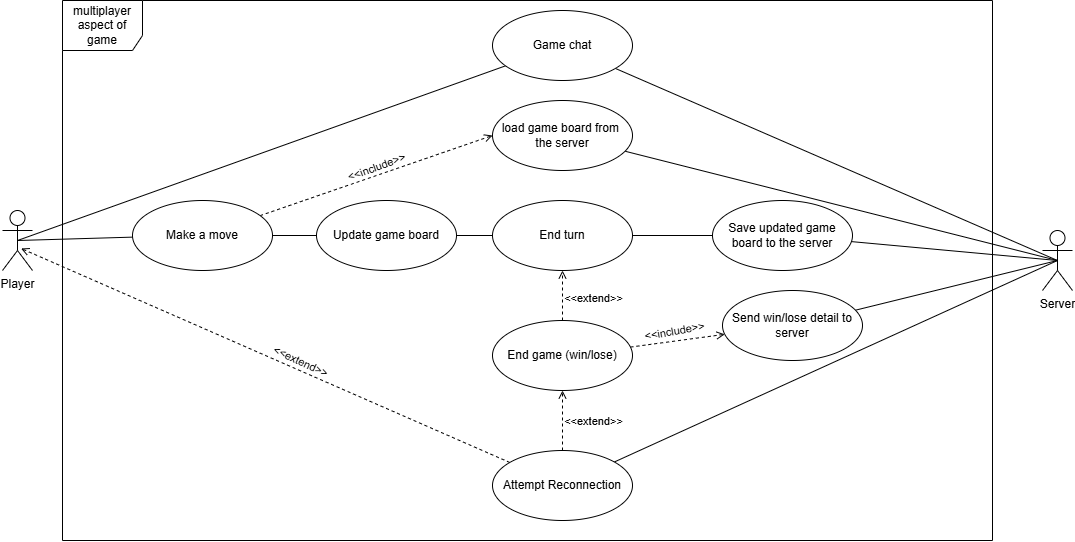

The diagram above was exported from draw.io. Its source (the exported page's mxGraphModel, read from the mxfile embedded in the PNG):
<mxGraphModel dx="1363" dy="846" grid="1" gridSize="10" guides="1" tooltips="1" connect="1" arrows="1" fold="1" page="1" pageScale="1" pageWidth="827" pageHeight="1169" math="0" shadow="0">
  <root>
    <mxCell id="0" />
    <mxCell id="1" parent="0" />
    <mxCell id="xpRjBkUHRby2Q3Y_EhhE-1" value="multiplayer aspect of game" style="shape=umlFrame;whiteSpace=wrap;html=1;pointerEvents=0;width=80;height=50;" vertex="1" parent="1">
      <mxGeometry x="90" y="180" width="930" height="540" as="geometry" />
    </mxCell>
    <mxCell id="xpRjBkUHRby2Q3Y_EhhE-2" value="Player" style="shape=umlActor;verticalLabelPosition=bottom;verticalAlign=top;html=1;" vertex="1" parent="1">
      <mxGeometry x="30" y="390" width="30" height="60" as="geometry" />
    </mxCell>
    <mxCell id="xpRjBkUHRby2Q3Y_EhhE-3" value="Server" style="shape=umlActor;verticalLabelPosition=bottom;verticalAlign=top;html=1;" vertex="1" parent="1">
      <mxGeometry x="1070" y="410" width="30" height="60" as="geometry" />
    </mxCell>
    <mxCell id="xpRjBkUHRby2Q3Y_EhhE-5" value="" style="rounded=0;orthogonalLoop=1;jettySize=auto;html=1;endArrow=none;startFill=0;entryX=0.5;entryY=0.5;entryDx=0;entryDy=0;entryPerimeter=0;" edge="1" parent="1" source="xpRjBkUHRby2Q3Y_EhhE-4" target="xpRjBkUHRby2Q3Y_EhhE-2">
      <mxGeometry relative="1" as="geometry" />
    </mxCell>
    <mxCell id="xpRjBkUHRby2Q3Y_EhhE-7" value="" style="rounded=0;orthogonalLoop=1;jettySize=auto;html=1;entryX=0.5;entryY=0.5;entryDx=0;entryDy=0;entryPerimeter=0;endArrow=none;startFill=0;" edge="1" parent="1" source="xpRjBkUHRby2Q3Y_EhhE-4" target="xpRjBkUHRby2Q3Y_EhhE-3">
      <mxGeometry relative="1" as="geometry">
        <mxPoint x="410" y="270" as="targetPoint" />
      </mxGeometry>
    </mxCell>
    <mxCell id="xpRjBkUHRby2Q3Y_EhhE-4" value="Game chat" style="ellipse;whiteSpace=wrap;html=1;" vertex="1" parent="1">
      <mxGeometry x="520" y="190" width="140" height="70" as="geometry" />
    </mxCell>
    <mxCell id="xpRjBkUHRby2Q3Y_EhhE-10" value="" style="rounded=0;orthogonalLoop=1;jettySize=auto;html=1;entryX=0.5;entryY=0.5;entryDx=0;entryDy=0;entryPerimeter=0;endArrow=none;startFill=0;" edge="1" parent="1" source="xpRjBkUHRby2Q3Y_EhhE-8" target="xpRjBkUHRby2Q3Y_EhhE-2">
      <mxGeometry relative="1" as="geometry">
        <mxPoint x="50" y="365" as="targetPoint" />
      </mxGeometry>
    </mxCell>
    <mxCell id="xpRjBkUHRby2Q3Y_EhhE-12" value="" style="rounded=0;orthogonalLoop=1;jettySize=auto;html=1;endArrow=none;startFill=0;" edge="1" parent="1" source="xpRjBkUHRby2Q3Y_EhhE-8" target="xpRjBkUHRby2Q3Y_EhhE-11">
      <mxGeometry relative="1" as="geometry" />
    </mxCell>
    <mxCell id="xpRjBkUHRby2Q3Y_EhhE-37" value="" style="rounded=0;orthogonalLoop=1;jettySize=auto;html=1;endArrow=open;endFill=0;dashed=1;entryX=0;entryY=0.5;entryDx=0;entryDy=0;" edge="1" parent="1" source="xpRjBkUHRby2Q3Y_EhhE-8" target="xpRjBkUHRby2Q3Y_EhhE-33">
      <mxGeometry relative="1" as="geometry">
        <mxPoint x="230" y="300" as="targetPoint" />
      </mxGeometry>
    </mxCell>
    <mxCell id="xpRjBkUHRby2Q3Y_EhhE-38" value="&amp;lt;&amp;lt;include&amp;gt;&amp;gt;" style="edgeLabel;html=1;align=center;verticalAlign=middle;resizable=0;points=[];rotation=-20;" vertex="1" connectable="0" parent="xpRjBkUHRby2Q3Y_EhhE-37">
      <mxGeometry x="0.0899" y="-4" relative="1" as="geometry">
        <mxPoint x="-13" y="-9" as="offset" />
      </mxGeometry>
    </mxCell>
    <mxCell id="xpRjBkUHRby2Q3Y_EhhE-8" value="Make a move" style="ellipse;whiteSpace=wrap;html=1;" vertex="1" parent="1">
      <mxGeometry x="160" y="380" width="140" height="70" as="geometry" />
    </mxCell>
    <mxCell id="xpRjBkUHRby2Q3Y_EhhE-14" value="" style="rounded=0;orthogonalLoop=1;jettySize=auto;html=1;endArrow=none;startFill=0;" edge="1" parent="1" source="xpRjBkUHRby2Q3Y_EhhE-11" target="xpRjBkUHRby2Q3Y_EhhE-13">
      <mxGeometry relative="1" as="geometry" />
    </mxCell>
    <mxCell id="xpRjBkUHRby2Q3Y_EhhE-11" value="Update game board" style="ellipse;whiteSpace=wrap;html=1;" vertex="1" parent="1">
      <mxGeometry x="344" y="380" width="140" height="70" as="geometry" />
    </mxCell>
    <mxCell id="xpRjBkUHRby2Q3Y_EhhE-16" value="" style="rounded=0;orthogonalLoop=1;jettySize=auto;html=1;endArrow=open;endFill=0;dashed=1;exitX=0.5;exitY=0;exitDx=0;exitDy=0;entryX=0.5;entryY=1;entryDx=0;entryDy=0;" edge="1" parent="1" source="xpRjBkUHRby2Q3Y_EhhE-15" target="xpRjBkUHRby2Q3Y_EhhE-13">
      <mxGeometry relative="1" as="geometry" />
    </mxCell>
    <mxCell id="xpRjBkUHRby2Q3Y_EhhE-18" value="&amp;lt;&amp;lt;extend&amp;gt;&amp;gt;" style="edgeLabel;html=1;align=center;verticalAlign=middle;resizable=0;points=[];" vertex="1" connectable="0" parent="xpRjBkUHRby2Q3Y_EhhE-16">
      <mxGeometry x="-0.2463" relative="1" as="geometry">
        <mxPoint x="30" y="-4" as="offset" />
      </mxGeometry>
    </mxCell>
    <mxCell id="xpRjBkUHRby2Q3Y_EhhE-30" value="" style="rounded=0;orthogonalLoop=1;jettySize=auto;html=1;endArrow=none;startFill=0;" edge="1" parent="1" source="xpRjBkUHRby2Q3Y_EhhE-13" target="xpRjBkUHRby2Q3Y_EhhE-29">
      <mxGeometry relative="1" as="geometry" />
    </mxCell>
    <mxCell id="xpRjBkUHRby2Q3Y_EhhE-13" value="End turn" style="ellipse;whiteSpace=wrap;html=1;" vertex="1" parent="1">
      <mxGeometry x="520" y="380" width="140" height="70" as="geometry" />
    </mxCell>
    <mxCell id="xpRjBkUHRby2Q3Y_EhhE-22" value="" style="rounded=0;orthogonalLoop=1;jettySize=auto;html=1;dashed=1;endArrow=open;endFill=0;" edge="1" parent="1" source="xpRjBkUHRby2Q3Y_EhhE-15" target="xpRjBkUHRby2Q3Y_EhhE-21">
      <mxGeometry relative="1" as="geometry" />
    </mxCell>
    <mxCell id="xpRjBkUHRby2Q3Y_EhhE-23" value="&amp;lt;&amp;lt;include&amp;gt;&amp;gt;" style="edgeLabel;html=1;align=center;verticalAlign=middle;resizable=0;points=[];rotation=-10;" vertex="1" connectable="0" parent="xpRjBkUHRby2Q3Y_EhhE-22">
      <mxGeometry x="-0.0571" y="-1" relative="1" as="geometry">
        <mxPoint x="-1" y="-11" as="offset" />
      </mxGeometry>
    </mxCell>
    <mxCell id="xpRjBkUHRby2Q3Y_EhhE-15" value="End game (win/lose)" style="ellipse;whiteSpace=wrap;html=1;" vertex="1" parent="1">
      <mxGeometry x="520" y="500" width="140" height="70" as="geometry" />
    </mxCell>
    <mxCell id="xpRjBkUHRby2Q3Y_EhhE-25" value="" style="rounded=0;orthogonalLoop=1;jettySize=auto;html=1;entryX=0.5;entryY=0.5;entryDx=0;entryDy=0;entryPerimeter=0;endArrow=none;startFill=0;" edge="1" parent="1" source="xpRjBkUHRby2Q3Y_EhhE-21" target="xpRjBkUHRby2Q3Y_EhhE-3">
      <mxGeometry relative="1" as="geometry">
        <mxPoint x="740" y="655" as="targetPoint" />
      </mxGeometry>
    </mxCell>
    <mxCell id="xpRjBkUHRby2Q3Y_EhhE-21" value="Send win/lose detail to server" style="ellipse;whiteSpace=wrap;html=1;" vertex="1" parent="1">
      <mxGeometry x="750" y="470" width="140" height="70" as="geometry" />
    </mxCell>
    <mxCell id="xpRjBkUHRby2Q3Y_EhhE-40" value="" style="rounded=0;orthogonalLoop=1;jettySize=auto;html=1;endArrow=none;startFill=0;entryX=0.5;entryY=0.5;entryDx=0;entryDy=0;entryPerimeter=0;" edge="1" parent="1" source="xpRjBkUHRby2Q3Y_EhhE-28" target="xpRjBkUHRby2Q3Y_EhhE-3">
      <mxGeometry relative="1" as="geometry">
        <mxPoint x="750" y="685" as="targetPoint" />
      </mxGeometry>
    </mxCell>
    <mxCell id="xpRjBkUHRby2Q3Y_EhhE-42" value="" style="rounded=0;orthogonalLoop=1;jettySize=auto;html=1;endArrow=open;endFill=0;dashed=1;entryX=0.62;entryY=0.633;entryDx=0;entryDy=0;entryPerimeter=0;" edge="1" parent="1" source="xpRjBkUHRby2Q3Y_EhhE-28" target="xpRjBkUHRby2Q3Y_EhhE-2">
      <mxGeometry relative="1" as="geometry">
        <mxPoint x="430" y="715.0000000000002" as="targetPoint" />
      </mxGeometry>
    </mxCell>
    <mxCell id="xpRjBkUHRby2Q3Y_EhhE-43" value="&amp;lt;&amp;lt;extend&amp;gt;&amp;gt;" style="edgeLabel;html=1;align=center;verticalAlign=middle;resizable=0;points=[];rotation=25;" vertex="1" connectable="0" parent="xpRjBkUHRby2Q3Y_EhhE-42">
      <mxGeometry x="-0.0979" y="2" relative="1" as="geometry">
        <mxPoint x="11" y="-7" as="offset" />
      </mxGeometry>
    </mxCell>
    <mxCell id="xpRjBkUHRby2Q3Y_EhhE-44" value="" style="rounded=0;orthogonalLoop=1;jettySize=auto;html=1;dashed=1;endArrow=open;endFill=0;" edge="1" parent="1" source="xpRjBkUHRby2Q3Y_EhhE-28" target="xpRjBkUHRby2Q3Y_EhhE-15">
      <mxGeometry relative="1" as="geometry" />
    </mxCell>
    <mxCell id="xpRjBkUHRby2Q3Y_EhhE-45" value="&amp;lt;&amp;lt;extend&amp;gt;&amp;gt;" style="edgeLabel;html=1;align=center;verticalAlign=middle;resizable=0;points=[];" vertex="1" connectable="0" parent="xpRjBkUHRby2Q3Y_EhhE-44">
      <mxGeometry x="-0.0182" y="-2" relative="1" as="geometry">
        <mxPoint x="28" as="offset" />
      </mxGeometry>
    </mxCell>
    <mxCell id="xpRjBkUHRby2Q3Y_EhhE-28" value="Attempt Reconnection" style="ellipse;whiteSpace=wrap;html=1;" vertex="1" parent="1">
      <mxGeometry x="520" y="630" width="140" height="70" as="geometry" />
    </mxCell>
    <mxCell id="xpRjBkUHRby2Q3Y_EhhE-32" value="" style="rounded=0;orthogonalLoop=1;jettySize=auto;html=1;endArrow=none;startFill=0;entryX=0.5;entryY=0.5;entryDx=0;entryDy=0;entryPerimeter=0;" edge="1" parent="1" source="xpRjBkUHRby2Q3Y_EhhE-29" target="xpRjBkUHRby2Q3Y_EhhE-3">
      <mxGeometry relative="1" as="geometry">
        <mxPoint x="960" y="415" as="targetPoint" />
      </mxGeometry>
    </mxCell>
    <mxCell id="xpRjBkUHRby2Q3Y_EhhE-29" value="Save updated game board to the server" style="ellipse;whiteSpace=wrap;html=1;" vertex="1" parent="1">
      <mxGeometry x="740" y="380" width="140" height="70" as="geometry" />
    </mxCell>
    <mxCell id="xpRjBkUHRby2Q3Y_EhhE-35" value="" style="rounded=0;orthogonalLoop=1;jettySize=auto;html=1;endArrow=none;startFill=0;entryX=0.5;entryY=0.5;entryDx=0;entryDy=0;entryPerimeter=0;" edge="1" parent="1" source="xpRjBkUHRby2Q3Y_EhhE-33" target="xpRjBkUHRby2Q3Y_EhhE-3">
      <mxGeometry relative="1" as="geometry">
        <mxPoint x="750" y="285" as="targetPoint" />
      </mxGeometry>
    </mxCell>
    <mxCell id="xpRjBkUHRby2Q3Y_EhhE-33" value="load game board from&amp;nbsp;&lt;div&gt;the server&lt;/div&gt;" style="ellipse;whiteSpace=wrap;html=1;" vertex="1" parent="1">
      <mxGeometry x="520" y="280" width="140" height="70" as="geometry" />
    </mxCell>
  </root>
</mxGraphModel>